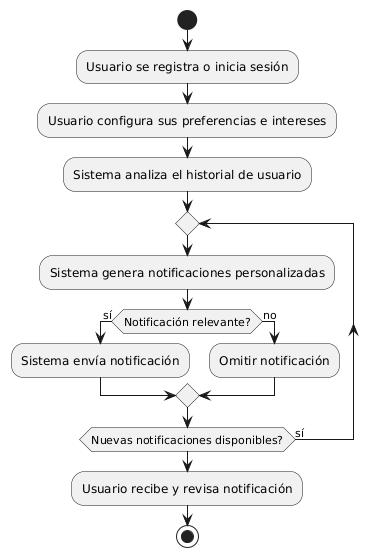

The diagram above was rendered by PlantUML. Its source (embedded in the PNG):
@startuml
start
:Usuario se registra o inicia sesión;
:Usuario configura sus preferencias e intereses;
:Sistema analiza el historial de usuario;
repeat
  :Sistema genera notificaciones personalizadas;
  if (Notificación relevante?) then (sí)
    :Sistema envía notificación;
  else (no)
    :Omitir notificación;
  endif
repeat while (Nuevas notificaciones disponibles?) is (sí)
:Usuario recibe y revisa notificación;
stop
@enduml